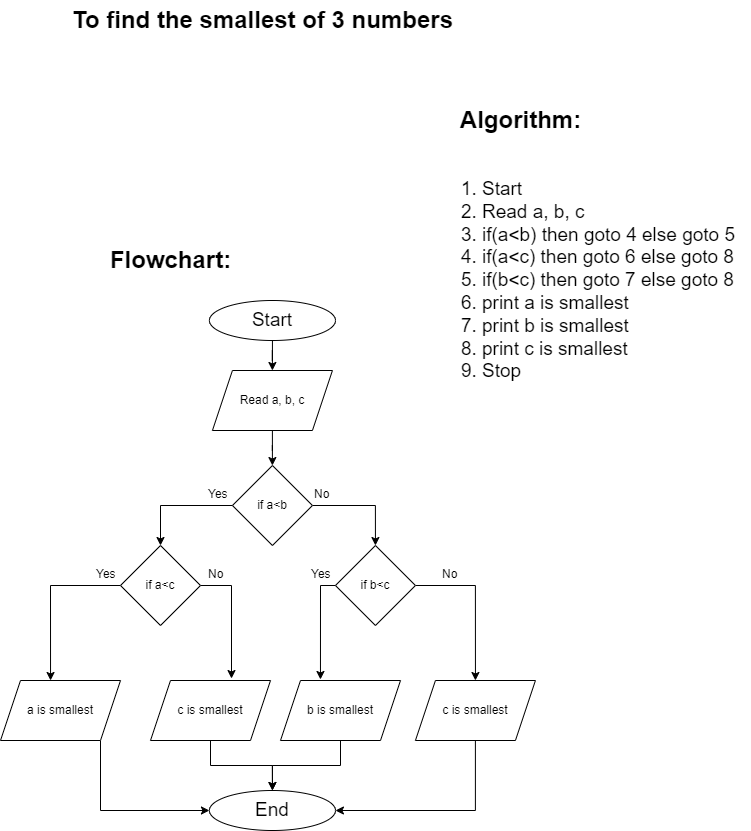

The diagram above was exported from draw.io. Its source (the exported page's mxGraphModel, read from the mxfile embedded in the PNG):
<mxGraphModel dx="1422" dy="857" grid="1" gridSize="10" guides="1" tooltips="1" connect="1" arrows="1" fold="1" page="1" pageScale="1" pageWidth="827" pageHeight="1169" background="#FFFFFF" math="0" shadow="0">
  <root>
    <mxCell id="WIyWlLk6GJQsqaUBKTNV-0" />
    <mxCell id="WIyWlLk6GJQsqaUBKTNV-1" parent="WIyWlLk6GJQsqaUBKTNV-0" />
    <mxCell id="zxyZqrcW9-zFBHcIXJg--54" value="" style="edgeStyle=orthogonalEdgeStyle;rounded=0;orthogonalLoop=1;jettySize=auto;html=1;" parent="WIyWlLk6GJQsqaUBKTNV-1" source="X0aBdcByCuxlTt1kCmt3-0" target="zxyZqrcW9-zFBHcIXJg--33" edge="1">
      <mxGeometry relative="1" as="geometry" />
    </mxCell>
    <mxCell id="X0aBdcByCuxlTt1kCmt3-0" value="&lt;font style=&quot;font-size: 19px;&quot;&gt;Start&lt;/font&gt;" style="ellipse;whiteSpace=wrap;html=1;" parent="WIyWlLk6GJQsqaUBKTNV-1" vertex="1">
      <mxGeometry x="218.94" y="360" width="126" height="40" as="geometry" />
    </mxCell>
    <mxCell id="X0aBdcByCuxlTt1kCmt3-19" value="Algorithm:" style="text;strokeColor=none;fillColor=none;html=1;fontSize=24;fontStyle=1;verticalAlign=middle;align=center;" parent="WIyWlLk6GJQsqaUBKTNV-1" vertex="1">
      <mxGeometry x="480" y="160" width="100" height="40" as="geometry" />
    </mxCell>
    <mxCell id="X0aBdcByCuxlTt1kCmt3-20" value="Flowchart:" style="text;strokeColor=none;fillColor=none;html=1;fontSize=24;fontStyle=1;verticalAlign=middle;align=center;" parent="WIyWlLk6GJQsqaUBKTNV-1" vertex="1">
      <mxGeometry x="130" y="300" width="100" height="40" as="geometry" />
    </mxCell>
    <mxCell id="X0aBdcByCuxlTt1kCmt3-21" value="To find the smallest of 3 numbers" style="text;strokeColor=none;fillColor=none;html=1;fontSize=24;fontStyle=1;verticalAlign=middle;align=center;" parent="WIyWlLk6GJQsqaUBKTNV-1" vertex="1">
      <mxGeometry x="221.94" y="60" width="100" height="40" as="geometry" />
    </mxCell>
    <mxCell id="X0aBdcByCuxlTt1kCmt3-26" value="&lt;ol&gt;&lt;li&gt;Start&lt;/li&gt;&lt;li&gt;Read a, b, c&lt;/li&gt;&lt;li&gt;if(a&amp;lt;b) then goto 4 else goto 5&lt;/li&gt;&lt;li&gt;if(a&amp;lt;c) then goto 6 else goto 8&lt;/li&gt;&lt;li&gt;if(b&amp;lt;c) then goto 7 else goto 8&lt;/li&gt;&lt;li&gt;print a is smallest&lt;/li&gt;&lt;li&gt;print b is smallest&lt;/li&gt;&lt;li&gt;print c is smallest&lt;/li&gt;&lt;li&gt;Stop&lt;/li&gt;&lt;/ol&gt;" style="text;strokeColor=none;fillColor=none;html=1;whiteSpace=wrap;verticalAlign=middle;overflow=hidden;fontSize=19;" parent="WIyWlLk6GJQsqaUBKTNV-1" vertex="1">
      <mxGeometry x="450" y="200" width="310" height="280" as="geometry" />
    </mxCell>
    <mxCell id="nUPXzKol__QYptCHy4bD-1" value="" style="edgeStyle=orthogonalEdgeStyle;rounded=0;orthogonalLoop=1;jettySize=auto;html=1;" edge="1" parent="WIyWlLk6GJQsqaUBKTNV-1" source="zxyZqrcW9-zFBHcIXJg--33" target="nUPXzKol__QYptCHy4bD-0">
      <mxGeometry relative="1" as="geometry" />
    </mxCell>
    <mxCell id="zxyZqrcW9-zFBHcIXJg--33" value="Read a, b, c" style="shape=parallelogram;perimeter=parallelogramPerimeter;whiteSpace=wrap;html=1;fixedSize=1;" parent="WIyWlLk6GJQsqaUBKTNV-1" vertex="1">
      <mxGeometry x="221.94" y="430" width="120" height="60" as="geometry" />
    </mxCell>
    <mxCell id="nUPXzKol__QYptCHy4bD-30" style="edgeStyle=orthogonalEdgeStyle;rounded=0;orthogonalLoop=1;jettySize=auto;html=1;entryX=0.5;entryY=0;entryDx=0;entryDy=0;" edge="1" parent="WIyWlLk6GJQsqaUBKTNV-1" source="nUPXzKol__QYptCHy4bD-0" target="nUPXzKol__QYptCHy4bD-24">
      <mxGeometry relative="1" as="geometry" />
    </mxCell>
    <mxCell id="nUPXzKol__QYptCHy4bD-31" style="edgeStyle=orthogonalEdgeStyle;rounded=0;orthogonalLoop=1;jettySize=auto;html=1;entryX=0.5;entryY=0;entryDx=0;entryDy=0;" edge="1" parent="WIyWlLk6GJQsqaUBKTNV-1" source="nUPXzKol__QYptCHy4bD-0" target="nUPXzKol__QYptCHy4bD-25">
      <mxGeometry relative="1" as="geometry" />
    </mxCell>
    <mxCell id="nUPXzKol__QYptCHy4bD-0" value="if a&amp;lt;b" style="rhombus;whiteSpace=wrap;html=1;" vertex="1" parent="WIyWlLk6GJQsqaUBKTNV-1">
      <mxGeometry x="241.94" y="525" width="80" height="80" as="geometry" />
    </mxCell>
    <mxCell id="nUPXzKol__QYptCHy4bD-9" value="Yes" style="text;whiteSpace=wrap;html=1;" vertex="1" parent="WIyWlLk6GJQsqaUBKTNV-1">
      <mxGeometry x="215.94" y="540" width="26" height="20" as="geometry" />
    </mxCell>
    <mxCell id="nUPXzKol__QYptCHy4bD-11" value="No" style="text;whiteSpace=wrap;html=1;" vertex="1" parent="WIyWlLk6GJQsqaUBKTNV-1">
      <mxGeometry x="450" y="620" width="26" height="20" as="geometry" />
    </mxCell>
    <mxCell id="nUPXzKol__QYptCHy4bD-32" style="edgeStyle=orthogonalEdgeStyle;rounded=0;orthogonalLoop=1;jettySize=auto;html=1;entryX=0.417;entryY=0;entryDx=0;entryDy=0;entryPerimeter=0;" edge="1" parent="WIyWlLk6GJQsqaUBKTNV-1" source="nUPXzKol__QYptCHy4bD-24" target="nUPXzKol__QYptCHy4bD-26">
      <mxGeometry relative="1" as="geometry">
        <Array as="points">
          <mxPoint x="60" y="645" />
        </Array>
      </mxGeometry>
    </mxCell>
    <mxCell id="nUPXzKol__QYptCHy4bD-47" style="edgeStyle=orthogonalEdgeStyle;rounded=0;orthogonalLoop=1;jettySize=auto;html=1;entryX=0.675;entryY=-0.033;entryDx=0;entryDy=0;entryPerimeter=0;" edge="1" parent="WIyWlLk6GJQsqaUBKTNV-1" source="nUPXzKol__QYptCHy4bD-24" target="nUPXzKol__QYptCHy4bD-27">
      <mxGeometry relative="1" as="geometry">
        <Array as="points">
          <mxPoint x="241" y="645" />
        </Array>
      </mxGeometry>
    </mxCell>
    <mxCell id="nUPXzKol__QYptCHy4bD-24" value="if a&amp;lt;c" style="rhombus;whiteSpace=wrap;html=1;" vertex="1" parent="WIyWlLk6GJQsqaUBKTNV-1">
      <mxGeometry x="130" y="605" width="80" height="80" as="geometry" />
    </mxCell>
    <mxCell id="nUPXzKol__QYptCHy4bD-33" style="edgeStyle=orthogonalEdgeStyle;rounded=0;orthogonalLoop=1;jettySize=auto;html=1;entryX=0.5;entryY=0;entryDx=0;entryDy=0;" edge="1" parent="WIyWlLk6GJQsqaUBKTNV-1" source="nUPXzKol__QYptCHy4bD-25" target="nUPXzKol__QYptCHy4bD-28">
      <mxGeometry relative="1" as="geometry">
        <Array as="points">
          <mxPoint x="485" y="645" />
        </Array>
      </mxGeometry>
    </mxCell>
    <mxCell id="nUPXzKol__QYptCHy4bD-49" style="edgeStyle=orthogonalEdgeStyle;rounded=0;orthogonalLoop=1;jettySize=auto;html=1;entryX=0.333;entryY=-0.017;entryDx=0;entryDy=0;entryPerimeter=0;" edge="1" parent="WIyWlLk6GJQsqaUBKTNV-1" source="nUPXzKol__QYptCHy4bD-25" target="nUPXzKol__QYptCHy4bD-46">
      <mxGeometry relative="1" as="geometry">
        <Array as="points">
          <mxPoint x="330" y="645" />
        </Array>
      </mxGeometry>
    </mxCell>
    <mxCell id="nUPXzKol__QYptCHy4bD-25" value="if b&amp;lt;c" style="rhombus;whiteSpace=wrap;html=1;" vertex="1" parent="WIyWlLk6GJQsqaUBKTNV-1">
      <mxGeometry x="344.94" y="605" width="80" height="80" as="geometry" />
    </mxCell>
    <mxCell id="nUPXzKol__QYptCHy4bD-37" style="edgeStyle=orthogonalEdgeStyle;rounded=0;orthogonalLoop=1;jettySize=auto;html=1;entryX=0;entryY=0.5;entryDx=0;entryDy=0;" edge="1" parent="WIyWlLk6GJQsqaUBKTNV-1" source="nUPXzKol__QYptCHy4bD-26" target="nUPXzKol__QYptCHy4bD-29">
      <mxGeometry relative="1" as="geometry">
        <Array as="points">
          <mxPoint x="110" y="870" />
        </Array>
      </mxGeometry>
    </mxCell>
    <mxCell id="nUPXzKol__QYptCHy4bD-26" value="a is smallest" style="shape=parallelogram;perimeter=parallelogramPerimeter;whiteSpace=wrap;html=1;fixedSize=1;" vertex="1" parent="WIyWlLk6GJQsqaUBKTNV-1">
      <mxGeometry x="10" y="740" width="120" height="60" as="geometry" />
    </mxCell>
    <mxCell id="nUPXzKol__QYptCHy4bD-39" style="edgeStyle=orthogonalEdgeStyle;rounded=0;orthogonalLoop=1;jettySize=auto;html=1;entryX=0.5;entryY=0;entryDx=0;entryDy=0;" edge="1" parent="WIyWlLk6GJQsqaUBKTNV-1" source="nUPXzKol__QYptCHy4bD-27" target="nUPXzKol__QYptCHy4bD-29">
      <mxGeometry relative="1" as="geometry" />
    </mxCell>
    <mxCell id="nUPXzKol__QYptCHy4bD-27" value="c is smallest" style="shape=parallelogram;perimeter=parallelogramPerimeter;whiteSpace=wrap;html=1;fixedSize=1;" vertex="1" parent="WIyWlLk6GJQsqaUBKTNV-1">
      <mxGeometry x="160" y="740" width="120" height="60" as="geometry" />
    </mxCell>
    <mxCell id="nUPXzKol__QYptCHy4bD-38" style="edgeStyle=orthogonalEdgeStyle;rounded=0;orthogonalLoop=1;jettySize=auto;html=1;entryX=1;entryY=0.5;entryDx=0;entryDy=0;" edge="1" parent="WIyWlLk6GJQsqaUBKTNV-1" source="nUPXzKol__QYptCHy4bD-28" target="nUPXzKol__QYptCHy4bD-29">
      <mxGeometry relative="1" as="geometry">
        <Array as="points">
          <mxPoint x="485" y="870" />
        </Array>
      </mxGeometry>
    </mxCell>
    <mxCell id="nUPXzKol__QYptCHy4bD-28" value="c is smallest" style="shape=parallelogram;perimeter=parallelogramPerimeter;whiteSpace=wrap;html=1;fixedSize=1;" vertex="1" parent="WIyWlLk6GJQsqaUBKTNV-1">
      <mxGeometry x="424.94" y="740" width="120" height="60" as="geometry" />
    </mxCell>
    <mxCell id="nUPXzKol__QYptCHy4bD-29" value="&lt;span style=&quot;font-size: 19px;&quot;&gt;End&lt;/span&gt;" style="ellipse;whiteSpace=wrap;html=1;" vertex="1" parent="WIyWlLk6GJQsqaUBKTNV-1">
      <mxGeometry x="218.94" y="850" width="126" height="40" as="geometry" />
    </mxCell>
    <mxCell id="nUPXzKol__QYptCHy4bD-40" value="Yes" style="text;whiteSpace=wrap;html=1;" vertex="1" parent="WIyWlLk6GJQsqaUBKTNV-1">
      <mxGeometry x="318.94" y="620" width="26" height="20" as="geometry" />
    </mxCell>
    <mxCell id="nUPXzKol__QYptCHy4bD-41" value="Yes" style="text;whiteSpace=wrap;html=1;" vertex="1" parent="WIyWlLk6GJQsqaUBKTNV-1">
      <mxGeometry x="104" y="620" width="26" height="20" as="geometry" />
    </mxCell>
    <mxCell id="nUPXzKol__QYptCHy4bD-43" value="No" style="text;whiteSpace=wrap;html=1;" vertex="1" parent="WIyWlLk6GJQsqaUBKTNV-1">
      <mxGeometry x="215.94" y="620" width="26" height="20" as="geometry" />
    </mxCell>
    <mxCell id="nUPXzKol__QYptCHy4bD-44" value="No" style="text;whiteSpace=wrap;html=1;" vertex="1" parent="WIyWlLk6GJQsqaUBKTNV-1">
      <mxGeometry x="321.94" y="540" width="26" height="20" as="geometry" />
    </mxCell>
    <mxCell id="nUPXzKol__QYptCHy4bD-51" style="edgeStyle=orthogonalEdgeStyle;rounded=0;orthogonalLoop=1;jettySize=auto;html=1;entryX=0.5;entryY=0;entryDx=0;entryDy=0;" edge="1" parent="WIyWlLk6GJQsqaUBKTNV-1" source="nUPXzKol__QYptCHy4bD-46" target="nUPXzKol__QYptCHy4bD-29">
      <mxGeometry relative="1" as="geometry" />
    </mxCell>
    <mxCell id="nUPXzKol__QYptCHy4bD-46" value="b is smallest" style="shape=parallelogram;perimeter=parallelogramPerimeter;whiteSpace=wrap;html=1;fixedSize=1;" vertex="1" parent="WIyWlLk6GJQsqaUBKTNV-1">
      <mxGeometry x="290" y="740" width="120" height="60" as="geometry" />
    </mxCell>
  </root>
</mxGraphModel>